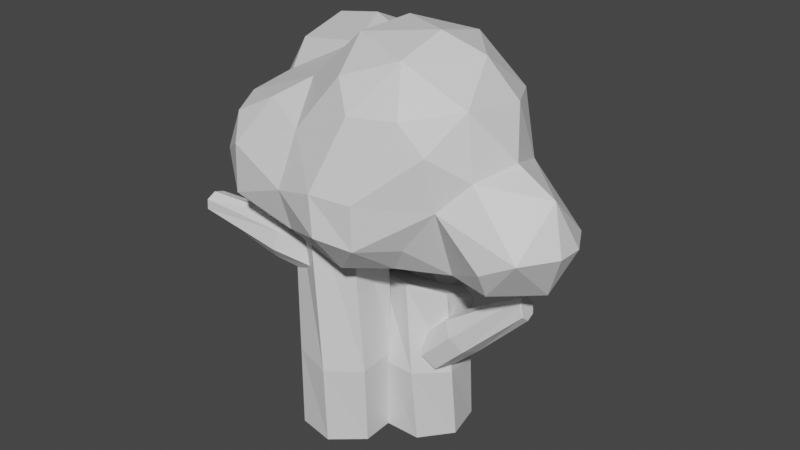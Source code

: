 # Source: Wood.blend  (saved by Blender 2.90.8; exported with 4.5.12 LTS)
import bpy
from mathutils import Matrix  # noqa: F401  (used for matrix-valued properties, if any)

bpy.ops.wm.read_factory_settings(use_empty=True)
scene = bpy.context.scene
scene.name = 'Scene'

# ---- collections
col_collection = bpy.data.collections.new('Collection'); scene.collection.children.link(col_collection)

# ---- materials (node trees are filled in below, after node groups)
mat_x = bpy.data.materials.new('材质')
mat_x.use_transparent_shadow = False
mat_001 = bpy.data.materials.new('材质.001')
mat_001.use_transparent_shadow = False

# ---- material node trees
mat_x.use_nodes = True; mat_x.node_tree.nodes.clear()
_N = mat_x.node_tree.nodes; _L = mat_x.node_tree.links
n0 = _N.new('ShaderNodeBsdfPrincipled'); n0.name = 'Principled BSDF'; n0.location = (10, 300)
n0.distribution = 'GGX'
n0.subsurface_method = 'BURLEY'
n0.inputs[3].default_value = 1.45
n0.inputs[27].default_value = (0.0, 0.0, 0.0, 1.0)
n0.inputs[28].default_value = 1.0
n1 = _N.new('ShaderNodeOutputMaterial'); n1.name = 'Material Output'; n1.location = (300, 300)
_L.new(n0.outputs[0], n1.inputs[0])
n1.is_active_output = True
mat_001.use_nodes = True; mat_001.node_tree.nodes.clear()
_N = mat_001.node_tree.nodes; _L = mat_001.node_tree.links
n0 = _N.new('ShaderNodeBsdfPrincipled'); n0.name = 'Principled BSDF'; n0.location = (10, 300)
n0.distribution = 'GGX'
n0.subsurface_method = 'BURLEY'
n0.inputs[3].default_value = 1.45
n0.inputs[27].default_value = (0.0, 0.0, 0.0, 1.0)
n0.inputs[28].default_value = 1.0
n1 = _N.new('ShaderNodeOutputMaterial'); n1.name = 'Material Output'; n1.location = (300, 300)
_L.new(n0.outputs[0], n1.inputs[0])
n1.is_active_output = True

# ---- world
world_world = bpy.data.worlds.new('World'); scene.world = world_world
world_world.use_nodes = True; world_world.node_tree.nodes.clear()
_N = world_world.node_tree.nodes; _L = world_world.node_tree.links
n0 = _N.new('ShaderNodeOutputWorld'); n0.name = 'World Output'; n0.location = (300, 300)
n1 = _N.new('ShaderNodeBackground'); n1.name = 'Background'; n1.location = (10, 300)
n1.inputs[0].default_value = (0.05088, 0.05088, 0.05088, 1.0)
_L.new(n1.outputs[0], n0.inputs[0])
n0.is_active_output = True
world_world.color = (0.05088, 0.05088, 0.05088)
world_world.use_sun_shadow = False
world_world.sun_shadow_jitter_overblur = 0.0

# ---- meshes
me_005 = bpy.data.meshes.new('柱体.005')
me_005.from_pydata([(-1.063, -0.854, 1.671), (-1.087, -0.8311, 1.668), (-2.79, -1.306, 2.137), (-2.777, -1.293, 2.135), (-1.004, -0.8856, 1.921), (-1.022, -0.8657, 1.94), (-2.791, -1.365, 2.265), (-2.779, -1.357, 2.276), (-0.9374, -1.102, 2.044), (-0.9497, -1.103, 2.075), (-2.814, -1.499, 2.301), (-2.804, -1.504, 2.315), (-0.9135, -1.341, 1.949), (-0.9236, -1.364, 1.971), (-2.842, -1.609, 2.216), (-2.834, -1.625, 2.223), (-0.9501, -1.421, 1.706), (-0.9637, -1.452, 1.706), (-2.853, -1.611, 2.076), (-2.846, -1.627, 2.068), (-1.02, -1.284, 1.5), (-1.04, -1.301, 1.48), (-2.84, -1.504, 1.985), (-2.832, -1.51, 1.969), (-1.07, -1.031, 1.484), (-1.095, -1.025, 1.463), (-2.812, -1.369, 2.012), (-2.801, -1.361, 1.998), (-1.727, -0.9868, 1.846), (-1.645, -1.035, 2.111), (-1.736, -1.167, 1.628), (-1.555, -1.277, 2.226), (-1.496, -1.524, 2.098), (-1.54, -1.595, 1.828), (-1.648, -1.437, 1.619), (-5.96e-08, 0.6265, -1.176), (-5.96e-08, 0.6857, -1.137), (0.1914, 0.5597, 0.9492), (0.2099, 0.5971, 0.892), (0.4898, 0.3906, -1.176), (0.5361, 0.4275, -1.137), (0.5856, 0.2149, 1.095), (0.6413, 0.2197, 1.052), (0.6108, -0.1394, -1.176), (0.6685, -0.1526, -1.137), (0.5387, -0.2862, 1.301), (0.59, -0.3287, 1.277), (0.2718, -0.5645, -1.176), (0.2975, -0.6178, -1.137), (0.08596, -0.5662, 1.411), (0.09447, -0.6351, 1.398), (-0.2718, -0.5645, -1.176), (-0.2975, -0.6178, -1.137), (-0.4316, -0.4143, 1.344), (-0.472, -0.4689, 1.324), (-0.6108, -0.1394, -1.176), (-0.6685, -0.1526, -1.137), (-0.6243, 0.05514, 1.148), (-0.6829, 0.0449, 1.11), (-0.4898, 0.3906, -1.176), (-0.5361, 0.4275, -1.137), (-0.347, 0.4886, 0.9729), (-0.3794, 0.5193, 0.918), (0.05779, 0.5888, -0.05084), (0.5762, 0.2983, -0.02108), (-0.4937, 0.3656, -0.03942), (0.6712, -0.2871, 0.02747), (0.2712, -0.7266, 0.05823), (-0.3225, -0.6892, 0.04805), (-0.663, -0.2031, 0.004588), (-1.28, -0.3625, -1.176), (-1.319, -0.3176, -1.137), (-1.091, -0.2885, 2.598), (-1.102, -0.2481, 2.541), (-0.7548, -0.2224, -1.176), (-0.7438, -0.1643, -1.137), (-0.5677, -0.2934, 2.744), (-0.5286, -0.2534, 2.701), (-0.3178, -0.5458, -1.176), (-0.2654, -0.5182, -1.137), (-0.2769, -0.7041, 2.95), (-0.2103, -0.7029, 2.926), (-0.2981, -1.089, -1.176), (-0.2439, -1.113, -1.137), (-0.438, -1.211, 3.06), (-0.3867, -1.258, 3.047), (-0.7106, -1.443, -1.176), (-0.6954, -1.5, -1.137), (-0.9297, -1.433, 2.992), (-0.9248, -1.501, 2.973), (-1.245, -1.342, -1.176), (-1.28, -1.389, -1.137), (-1.382, -1.203, 2.797), (-1.419, -1.249, 2.759), (-1.498, -0.8606, -1.176), (-1.557, -0.8627, -1.137), (-1.454, -0.6932, 2.622), (-1.498, -0.691, 2.567), (-1.212, -0.3535, 0.2978), (-0.6291, -0.2362, 0.264), (-1.485, -0.882, 0.2892), (-0.1757, -0.6185, 0.2225), (-0.193, -1.213, 0.1399), (-0.6678, -1.571, 0.1394), (-1.243, -1.424, 0.2071), (-0.7245, 0.9744, -1.176), (-0.6855, 1.019, -1.137), (-0.6249, 0.7978, 2.598), (-0.5863, 0.8137, 2.541), (-0.5125, 0.4738, -1.176), (-0.4534, 0.471, -1.137), (-0.5566, 0.2786, 2.744), (-0.5116, 0.2454, 2.701), (-0.7717, -0.004102, -1.176), (-0.7371, -0.0521, -1.137), (-0.9228, -0.06668, 2.95), (-0.9123, -0.1324, 2.926), (-1.307, -0.09943, -1.176), (-1.323, -0.1564, -1.137), (-1.448, 0.02205, 3.06), (-1.487, -0.03534, 3.047), (-1.715, 0.2596, -1.176), (-1.77, 0.2365, -1.137), (-1.736, 0.4779, 2.992), (-1.802, 0.4636, 2.973), (-1.689, 0.8027, -1.176), (-1.741, 0.8309, -1.137), (-1.571, 0.9577, 2.797), (-1.621, 0.9887, 2.759), (-1.248, 1.121, -1.176), (-1.259, 1.179, -1.137), (-1.076, 1.1, 2.622), (-1.08, 1.144, 2.567), (-0.7061, 0.9079, 0.2978), (-0.5086, 0.3474, 0.264), (-1.268, 1.105, 0.2892), (-0.8239, -0.1549, 0.2225), (-1.414, -0.2208, 0.1399), (-1.836, 0.1994, 0.1394), (-1.77, 0.7893, 0.2071), (-1.002, 0.7574, 1.029), (-0.9798, 0.7826, 1.033), (-1.223, 1.865, 2.488), (-1.211, 1.857, 2.477), (-0.9604, 0.5676, 1.199), (-0.9349, 0.5749, 1.219), (-1.24, 1.787, 2.605), (-1.23, 1.772, 2.604), (-1.133, 0.416, 1.315), (-1.124, 0.409, 1.347), (-1.357, 1.769, 2.682), (-1.358, 1.751, 2.688), (-1.39, 0.4168, 1.291), (-1.405, 0.4098, 1.32), (-1.486, 1.823, 2.661), (-1.499, 1.811, 2.665), (-1.537, 0.5693, 1.144), (-1.566, 0.5768, 1.16), (-1.529, 1.909, 2.558), (-1.547, 1.906, 2.553), (-1.464, 0.7588, 0.9853), (-1.486, 0.7841, 0.9856), (-1.454, 1.963, 2.45), (-1.465, 1.964, 2.435), (-1.226, 0.8425, 0.934), (-1.225, 0.8757, 0.9295), (-1.318, 1.943, 2.42), (-1.315, 1.942, 2.401), (-1.049, 1.192, 1.576), (-1.02, 0.9714, 1.75), (-1.284, 1.294, 1.459), (-1.22, 0.8019, 1.853), (-1.496, 0.7908, 1.785), (-1.642, 0.9655, 1.619), (-1.548, 1.19, 1.474), (0.5732, -0.2754, 0.09872), (0.6051, -0.2711, 0.08903), (1.891, -0.2484, 1.39), (1.886, -0.2529, 1.373), (0.5288, -0.5189, 0.171), (0.5565, -0.5377, 0.1682), (1.875, -0.3584, 1.477), (1.869, -0.3735, 1.468), (0.3761, -0.6052, 0.3601), (0.3894, -0.6322, 0.3751), (1.832, -0.3588, 1.612), (1.822, -0.374, 1.616), (0.2301, -0.4693, 0.5235), (0.2295, -0.4834, 0.5539), (1.794, -0.2493, 1.692), (1.781, -0.2539, 1.704), (0.2007, -0.2135, 0.5382), (0.1973, -0.2035, 0.5701), (1.791, -0.1124, 1.659), (1.776, -0.1036, 1.667), (0.3101, -0.03048, 0.3932), (0.317, -0.003127, 0.4113), (1.823, -0.05112, 1.536), (1.812, -0.03645, 1.532), (0.4759, -0.058, 0.1976), (0.4985, -0.03325, 0.1973), (1.868, -0.1117, 1.417), (1.861, -0.1029, 1.401), (1.1, -0.269, 0.5594), (1.029, -0.5298, 0.6404), (1.0, -0.02211, 0.6527), (0.8427, -0.608, 0.8376), (0.6591, -0.4462, 0.9828), (0.638, -0.1648, 0.9852), (0.7902, 0.02399, 0.8386), (1.198, 0.4531, 4.318), (0.5698, 0.2586, 5.001), (1.142, -0.3578, 4.931), (1.403, -1.08, 4.469), (0.5566, -1.301, 4.982), (0.6005, -0.5785, 5.203), (-0.2259, -0.1863, 5.163), (0.1697, 0.5962, 4.781), (0.2344, 1.012, 4.056), (0.398, 1.051, 3.129), (0.9177, 0.7766, 4.095), (0.9784, 0.6944, 3.257), (-0.3902, 1.643, 3.812), (-0.9069, 1.355, 4.111), (-0.642, 0.6611, 4.449), (-1.456, 0.5942, 4.778), (-0.731, 0.3682, 4.656), (-1.409, 1.173, 4.524), (-1.794, 1.552, 3.952), (-1.935, 1.153, 4.485), (-2.223, 1.363, 3.352), (-1.137, 1.63, 3.57), (-1.61, 0.5729, 2.552), (-2.034, 0.4351, 1.926), (-1.741, -0.2348, 2.059), (-1.542, -0.5838, 2.105), (-0.9497, -0.5547, 2.213), (-1.326, 0.4484, 2.513), (-0.8008, -0.1015, 2.244), (-2.0, -0.9307, 2.155), (-1.487, -1.342, 2.092), (-2.031, -1.624, 2.505), (-1.728, -2.008, 2.815), (-1.711, -1.997, 3.528), (-2.028, -1.616, 3.81), (-1.454, -1.519, 4.117), (-2.192, -1.171, 3.939), (-1.03, -1.176, 4.404), (-1.961, -0.6254, 4.159), (-2.221, -0.1014, 4.43), (-1.107, -0.2228, 4.616), (-2.175, 0.6166, 4.651), (-0.3993, -0.9459, 5.073), (-0.7657, -1.797, 3.923), (-0.1921, -1.598, 4.703), (0.1635, -1.874, 4.347), (-0.1612, -2.238, 3.342), (-0.8412, -2.086, 3.14), (-0.08933, -2.266, 2.762), (-0.7863, -1.944, 2.539), (-0.09098, -1.748, 2.118), (-0.1887, -0.8142, 2.019), (-0.7562, -1.405, 2.163), (0.4105, -2.083, 2.656), (0.424, -2.119, 3.313), (0.7876, -1.557, 2.59), (1.229, -1.464, 3.219), (0.8367, -1.713, 4.386), (1.163, -1.612, 3.978), (1.565, -1.172, 3.613), (1.814, -0.5791, 3.759), (1.526, -0.1708, 4.374), (1.581, 0.1463, 3.522), (1.984, 0.2781, 2.768), (1.388, 0.3214, 2.657), (1.945, 0.01527, 2.162), (1.803, -0.6013, 1.877), (1.825, -1.18, 2.151), (1.856, -1.401, 2.545), (2.321, -1.287, 2.782), (2.636, -0.7774, 2.775), (2.624, -0.3531, 2.75), (2.387, -0.5847, 3.423), (2.365, -0.5889, 2.105), (2.387, 0.08379, 2.762), (0.5292, -1.399, 2.179), (1.141, -0.9633, 2.106), (1.31, 0.03188, 2.155), (1.049, -0.3208, 2.227), (1.309, 0.3578, 2.024), (1.319, 0.788, 2.357), (1.117, 0.7715, 1.819), (0.9179, 1.242, 2.169), (0.4305, 1.076, 1.525), (0.934, 1.216, 2.575), (0.2396, 1.182, 1.879), (0.8692, 0.1809, 1.664), (0.2675, -0.03087, 1.747), (0.439, 0.5185, 1.354), (0.09654, 0.1873, 0.9686), (-0.03377, 0.04019, 1.414), (0.3987, 0.9237, 1.011), (-0.2024, 0.3773, 0.5836), (-0.1411, 0.8, 0.5112), (-0.9124, 0.2657, 0.9349), (-0.989, 0.241, 1.444), (-0.4244, -0.05598, 1.29), (-0.8211, 0.308, 1.94), (-0.2011, 0.03359, 1.823), (-1.235, 0.8149, 1.269), (-0.803, 0.782, 0.6234), (-0.1985, 1.173, 0.5806), (-0.8877, 1.308, 0.9249), (-0.2816, 1.539, 1.006), (-0.938, 1.403, 1.403), (-0.2599, 1.59, 1.514), (-0.83, 1.205, 1.827), (-0.207, 1.091, 2.177), (-0.8711, 0.8112, 2.195), (-0.6547, 1.172, 2.429), (-2.343, -0.4964, 3.746), (-2.563, -0.853, 3.11), (-2.349, -1.551, 3.159), (-2.428, -1.103, 2.646), (-3.117, -0.7674, 2.374), (-3.476, -0.1932, 2.371), (-3.261, -0.2476, 3.021), (-2.706, -0.0708, 3.41), (-2.74, 0.4352, 3.342), (-2.673, 0.6344, 3.994), (-3.255, 0.4576, 2.748), (-2.549, 0.8061, 2.993), (-2.818, 0.8126, 2.41), (-3.201, 0.5041, 2.162), (-2.359, 0.7709, 2.193), (-2.21, 0.8556, 2.607), (-3.108, 0.2505, 1.795), (-2.967, -0.2866, 1.655), (-2.544, 0.5017, 1.736), (-2.157, 0.009441, 1.639), (-2.279, -0.4456, 1.691), (-2.3, -0.9208, 2.166), (-2.767, -0.7577, 1.945), (-1.244, 1.332, 2.875), (-0.876, 1.592, 2.911), (-0.5392, 1.824, 3.326), (-0.2233, 1.657, 2.925), (-0.002468, 1.6, 3.541), (0.1696, 1.227, 2.674), (-2.403, 1.225, 3.926), (0.327, -0.4077, 1.93)], [], [(30, 27, 3, 28), (31, 11, 15, 32), (32, 15, 19, 33), (33, 19, 23, 34), (34, 23, 27, 30), (29, 7, 11, 31), (6, 2, 26, 22, 18, 14, 10), (28, 3, 7, 29), (1, 5, 4, 0), (7, 3, 2, 6), (5, 9, 8, 4), (11, 7, 6, 10), (9, 13, 12, 8), (15, 11, 10, 14), (13, 17, 16, 12), (19, 15, 14, 18), (17, 21, 20, 16), (23, 19, 18, 22), (21, 25, 24, 20), (27, 23, 22, 26), (25, 1, 0, 24), (3, 27, 26, 2), (0, 4, 8, 12, 16, 20, 24), (1, 28, 29, 5), (5, 29, 31, 9), (21, 34, 30, 25), (17, 33, 34, 21), (13, 32, 33, 17), (9, 31, 32, 13), (25, 30, 28, 1), (65, 62, 38, 63), (66, 46, 50, 67), (67, 50, 54, 68), (68, 54, 58, 69), (69, 58, 62, 65), (64, 42, 46, 66), (41, 37, 61, 57, 53, 49, 45), (63, 38, 42, 64), (36, 40, 39, 35), (42, 38, 37, 41), (40, 44, 43, 39), (46, 42, 41, 45), (44, 48, 47, 43), (50, 46, 45, 49), (48, 52, 51, 47), (54, 50, 49, 53), (52, 56, 55, 51), (58, 54, 53, 57), (56, 60, 59, 55), (62, 58, 57, 61), (60, 36, 35, 59), (38, 62, 61, 37), (35, 39, 43, 47, 51, 55, 59), (36, 63, 64, 40), (40, 64, 66, 44), (56, 69, 65, 60), (52, 68, 69, 56), (48, 67, 68, 52), (44, 66, 67, 48), (60, 65, 63, 36), (100, 97, 73, 98), (101, 81, 85, 102), (102, 85, 89, 103), (103, 89, 93, 104), (104, 93, 97, 100), (99, 77, 81, 101), (76, 72, 96, 92, 88, 84, 80), (98, 73, 77, 99), (71, 75, 74, 70), (77, 73, 72, 76), (75, 79, 78, 74), (81, 77, 76, 80), (79, 83, 82, 78), (85, 81, 80, 84), (83, 87, 86, 82), (89, 85, 84, 88), (87, 91, 90, 86), (93, 89, 88, 92), (91, 95, 94, 90), (97, 93, 92, 96), (95, 71, 70, 94), (73, 97, 96, 72), (70, 74, 78, 82, 86, 90, 94), (71, 98, 99, 75), (75, 99, 101, 79), (91, 104, 100, 95), (87, 103, 104, 91), (83, 102, 103, 87), (79, 101, 102, 83), (95, 100, 98, 71), (135, 132, 108, 133), (136, 116, 120, 137), (137, 120, 124, 138), (138, 124, 128, 139), (139, 128, 132, 135), (134, 112, 116, 136), (111, 107, 131, 127, 123, 119, 115), (133, 108, 112, 134), (106, 110, 109, 105), (112, 108, 107, 111), (110, 114, 113, 109), (116, 112, 111, 115), (114, 118, 117, 113), (120, 116, 115, 119), (118, 122, 121, 117), (124, 120, 119, 123), (122, 126, 125, 121), (128, 124, 123, 127), (126, 130, 129, 125), (132, 128, 127, 131), (130, 106, 105, 129), (108, 132, 131, 107), (105, 109, 113, 117, 121, 125, 129), (106, 133, 134, 110), (110, 134, 136, 114), (126, 139, 135, 130), (122, 138, 139, 126), (118, 137, 138, 122), (114, 136, 137, 118), (130, 135, 133, 106), (170, 167, 143, 168), (171, 151, 155, 172), (172, 155, 159, 173), (173, 159, 163, 174), (174, 163, 167, 170), (169, 147, 151, 171), (146, 142, 166, 162, 158, 154, 150), (168, 143, 147, 169), (141, 145, 144, 140), (147, 143, 142, 146), (145, 149, 148, 144), (151, 147, 146, 150), (149, 153, 152, 148), (155, 151, 150, 154), (153, 157, 156, 152), (159, 155, 154, 158), (157, 161, 160, 156), (163, 159, 158, 162), (161, 165, 164, 160), (167, 163, 162, 166), (165, 141, 140, 164), (143, 167, 166, 142), (140, 144, 148, 152, 156, 160, 164), (141, 168, 169, 145), (145, 169, 171, 149), (161, 174, 170, 165), (157, 173, 174, 161), (153, 172, 173, 157), (149, 171, 172, 153), (165, 170, 168, 141), (205, 202, 178, 203), (206, 186, 190, 207), (207, 190, 194, 208), (208, 194, 198, 209), (209, 198, 202, 205), (204, 182, 186, 206), (181, 177, 201, 197, 193, 189, 185), (203, 178, 182, 204), (176, 180, 179, 175), (182, 178, 177, 181), (180, 184, 183, 179), (186, 182, 181, 185), (184, 188, 187, 183), (190, 186, 185, 189), (188, 192, 191, 187), (194, 190, 189, 193), (192, 196, 195, 191), (198, 194, 193, 197), (196, 200, 199, 195), (202, 198, 197, 201), (200, 176, 175, 199), (178, 202, 201, 177), (175, 179, 183, 187, 191, 195, 199), (176, 203, 204, 180), (180, 204, 206, 184), (196, 209, 205, 200), (192, 208, 209, 196), (188, 207, 208, 192), (184, 206, 207, 188), (200, 205, 203, 176), (210, 211, 212), (214, 267, 213), (215, 216, 252), (211, 216, 215), (218, 347, 222), (226, 224, 225), (224, 227, 225), (227, 223, 228), (227, 228, 229), (231, 230, 228), (335, 232, 233), (233, 234, 339), (235, 234, 232), (235, 232, 236), (237, 236, 232), (235, 239, 234), (235, 240, 239), (240, 241, 239), (242, 241, 240), (246, 244, 245), (246, 245, 247), (248, 246, 247), (249, 248, 250), (219, 218, 220, 221), (253, 247, 245), (254, 247, 253), (250, 247, 252), (256, 255, 253), (257, 256, 253), (256, 257, 258), (258, 259, 260), (263, 258, 260), (264, 255, 256), (266, 264, 263), (265, 266, 263), (255, 267, 214), (264, 267, 255), (268, 266, 269), (270, 213, 269), (273, 274, 272), (275, 276, 287), (282, 280, 281), (279, 278, 277), (277, 283, 279), (266, 265, 286), (285, 286, 265), (276, 283, 277), (276, 288, 287), (292, 290, 291), (294, 290, 292), (290, 294, 221), (291, 293, 292), (293, 295, 292), (296, 289, 287), (296, 297, 298), (298, 300, 299), (299, 301, 298), (308, 238, 307), (305, 309, 304), (309, 310, 304), (311, 303, 310), (311, 310, 312), (313, 311, 312), (310, 302, 304), (303, 302, 310), (298, 301, 293), (316, 315, 314), (318, 317, 316), (314, 315, 313), (299, 300, 306), (289, 274, 287), (272, 221, 220), (257, 253, 243), (320, 246, 248), (321, 246, 320), (322, 321, 323), (327, 320, 249), (329, 327, 249), (331, 330, 328), (332, 330, 331), (330, 332, 333), (233, 339, 338), (321, 327, 326), (321, 322, 246), (322, 242, 243), (322, 241, 242), (323, 341, 239), (341, 323, 342), (339, 234, 340), (233, 232, 234), (233, 334, 335), (237, 232, 343), (344, 343, 231), (231, 345, 344), (345, 346, 344), (222, 345, 231), (345, 347, 346), (347, 219, 346), (346, 219, 348), (349, 329, 251), (228, 349, 229), (229, 251, 227), (225, 227, 251), (222, 231, 223), (220, 218, 217), (217, 218, 224), (254, 214, 252), (213, 267, 268), (271, 212, 213), (210, 220, 211), (271, 210, 212), (210, 272, 220), (272, 271, 270), (213, 268, 269), (211, 220, 217), (318, 237, 319), (238, 237, 307), (238, 236, 237), (254, 252, 247), (262, 259, 240), (293, 291, 298), (313, 312, 314), (309, 305, 307), (238, 308, 261), (236, 238, 262), (295, 293, 315), (313, 301, 311), (298, 297, 300), (309, 312, 310), (272, 282, 284), (281, 284, 282), (281, 283, 284), (283, 275, 284), (280, 282, 279), (282, 269, 279), (280, 279, 283), (284, 273, 272), (273, 284, 275), (272, 270, 282), (283, 276, 275), (282, 270, 269), (276, 286, 288), (350, 261, 297), (261, 285, 260), (285, 265, 263), (285, 263, 260), (235, 236, 240), (222, 347, 345), (344, 319, 343), (308, 297, 261), (319, 237, 343), (309, 318, 316), (224, 223, 227), (319, 344, 346), (229, 349, 251), (335, 331, 230), (323, 324, 342), (334, 233, 338), (335, 332, 331), (334, 338, 332), (338, 339, 337), (326, 330, 325), (326, 325, 324), (324, 325, 337), (255, 254, 253), (329, 249, 251), (338, 336, 332), (333, 332, 336), (324, 337, 342), (244, 246, 322), (241, 322, 323), (212, 211, 215), (212, 214, 213), (214, 215, 252), (211, 217, 216), (343, 335, 230, 231), (223, 218, 222), (224, 218, 223), (251, 249, 250, 225), (343, 232, 335), (243, 245, 244), (264, 266, 268, 267), (216, 250, 252), (259, 258, 257), (262, 261, 260), (275, 287, 274, 273), (286, 277, 278, 266), (278, 279, 266), (279, 269, 266), (283, 281, 280), (305, 306, 308, 307), (276, 277, 286), (291, 290, 289), (301, 299, 302), (302, 303, 301), (302, 306, 304), (306, 305, 304), (306, 300, 297, 308), (301, 313, 315, 293), (314, 312, 309), (326, 327, 328, 330), (317, 315, 316), (317, 318, 319), (210, 271, 272), (271, 213, 270), (257, 242, 259), (257, 243, 242), (255, 214, 254), (321, 324, 323), (324, 321, 326), (331, 329, 349, 230), (332, 335, 334), (325, 336, 337), (336, 338, 337), (340, 342, 337), (339, 340, 337), (330, 333, 325), (244, 322, 243), (241, 323, 239), (348, 295, 317), (294, 348, 219, 221), (329, 331, 328), (349, 228, 230), (226, 225, 250), (217, 226, 216), (214, 212, 215), (274, 290, 221), (318, 307, 237), (250, 216, 226), (253, 245, 243), (221, 272, 274), (290, 274, 289), (292, 295, 348, 294), (296, 298, 291, 289), (350, 297, 296, 288), (256, 258, 263, 264), (350, 288, 286), (350, 286, 285), (238, 261, 262), (301, 303, 311), (295, 315, 317), (299, 306, 302), (309, 316, 314), (296, 287, 288), (350, 285, 261), (239, 341, 340, 234), (247, 250, 248), (236, 262, 240), (218, 219, 347), (348, 317, 319), (348, 319, 346), (318, 309, 307), (223, 231, 228), (329, 328, 327), (342, 340, 341), (325, 333, 336), (217, 224, 226), (262, 260, 259), (240, 259, 242), (248, 249, 320), (320, 327, 321)])
me_005.polygons.foreach_set('material_index', [1, 1, 1, 1, 1, 1, 1, 1, 1, 1, 1, 1, 1, 1, 1, 1, 1, 1, 1, 1, 1, 1, 1, 1, 1, 1, 1, 1, 1, 1, 1, 1, 1, 1, 1, 1, 1, 1, 1, 1, 1, 1, 1, 1, 1, 1, 1, 1, 1, 1, 1, 1, 1, 1, 1, 1, 1, 1, 1, 1, 1, 1, 1, 1, 1, 1, 1, 1, 1, 1, 1, 1, 1, 1, 1, 1, 1, 1, 1, 1, 1, 1, 1, 1, 1, 1, 1, 1, 1, 1, 1, 1, 1, 1, 1, 1, 1, 1, 1, 1, 1, 1, 1, 1, 1, 1, 1, 1, 1, 1, 1, 1, 1, 1, 1, 1, 1, 1, 1, 1, 1, 1, 1, 1, 1, 1, 1, 1, 1, 1, 1, 1, 1, 1, 1, 1, 1, 1, 1, 1, 1, 1, 1, 1, 1, 1, 1, 1, 1, 1, 1, 1, 1, 1, 1, 1, 1, 1, 1, 1, 1, 1, 1, 1, 1, 1, 1, 1, 1, 1, 1, 1, 1, 1, 1, 1, 1, 1, 1, 1, 0, 0, 0, 0, 0, 0, 0, 0, 0, 0, 0, 0, 0, 0, 0, 0, 0, 0, 0, 0, 0, 0, 0, 0, 0, 0, 0, 0, 0, 0, 0, 0, 0, 0, 0, 0, 0, 0, 0, 0, 0, 0, 0, 0, 0, 0, 0, 0, 0, 0, 0, 0, 0, 0, 0, 0, 0, 0, 0, 0, 0, 0, 0, 0, 0, 0, 0, 0, 0, 0, 0, 0, 0, 0, 0, 0, 0, 0, 0, 0, 0, 0, 0, 0, 0, 0, 0, 0, 0, 0, 0, 0, 0, 0, 0, 0, 0, 0, 0, 0, 0, 0, 0, 0, 0, 0, 0, 0, 0, 0, 0, 0, 0, 0, 0, 0, 0, 0, 0, 0, 0, 0, 0, 0, 0, 0, 0, 0, 0, 0, 0, 0, 0, 0, 0, 0, 0, 0, 0, 0, 0, 0, 0, 0, 0, 0, 0, 0, 0, 0, 0, 0, 0, 0, 0, 0, 0, 0, 0, 0, 0, 0, 0, 0, 0, 0, 0, 0, 0, 0, 0, 0, 0, 0, 0, 0, 0, 0, 0, 0, 0, 0, 0, 0, 0, 0, 0, 0, 0, 0, 0, 0, 0, 0, 0, 0, 0, 0, 0, 0, 0, 0, 0, 0, 0, 0, 0, 0, 0, 0, 0, 0, 0, 0, 0, 0, 0, 0, 0, 0, 0, 0, 0, 0, 0, 0, 0, 0, 0, 0, 0, 0, 0, 0, 0, 0, 0, 0, 0, 0, 0, 0, 0, 0, 0, 0, 0, 0, 0, 0, 0, 0, 0, 0, 0, 0, 0, 0, 0, 0, 0])
_uv = me_005.uv_layers.new(name='UV 贴图')
_uv.uv.foreach_set('vector', [0.1429, 0.75, 0.1429, 0.9918, 2.98e-08, 0.9918, 2.98e-08, 0.75, 0.7143, 0.75, 0.7143, 0.9918, 0.5714, 0.9918, 0.5714, 0.75, 0.5714, 0.75, 0.5714, 0.9918, 0.4286, 0.9918, 0.4286, 0.75, 0.4286, 0.75, 0.4286, 0.9918, 0.2857, 0.9918, 0.2857, 0.75, 0.2857, 0.75, 0.2857, 0.9918, 0.1429, 0.9918, 0.1429, 0.75, 0.8571, 0.75, 0.8571, 0.9918, 0.7143, 0.9918, 0.7143, 0.75, 0.4214, 0.3867, 0.25, 0.4693, 0.07856, 0.3867, 0.03622, 0.2012, 0.1549, 0.05243, 0.3451, 0.05243, 0.4638, 0.2012, 1.0, 0.75, 1.0, 0.9918, 0.8571, 0.9918, 0.8571, 0.75, 1.0, 0.5082, 0.8571, 0.5082, 0.8633, 0.5, 0.9938, 0.5, 0.8571, 0.9918, 1.0, 0.9918, 0.9938, 1.0, 0.8633, 1.0, 0.8571, 0.5082, 0.7143, 0.5082, 0.7205, 0.5, 0.851, 0.5, 0.7143, 0.9918, 0.8571, 0.9918, 0.851, 1.0, 0.7205, 1.0, 0.7143, 0.5082, 0.5714, 0.5082, 0.5776, 0.5, 0.7081, 0.5, 0.5714, 0.9918, 0.7143, 0.9918, 0.7081, 1.0, 0.5776, 1.0, 0.5714, 0.5082, 0.4286, 0.5082, 0.4347, 0.5, 0.5653, 0.5, 0.4286, 0.9918, 0.5714, 0.9918, 0.5653, 1.0, 0.4347, 1.0, 0.4286, 0.5082, 0.2857, 0.5082, 0.2919, 0.5, 0.4224, 0.5, 0.2857, 0.9918, 0.4286, 0.9918, 0.4224, 1.0, 0.2919, 1.0, 0.2857, 0.5082, 0.1429, 0.5082, 0.149, 0.5, 0.2795, 0.5, 0.1429, 0.9918, 0.2857, 0.9918, 0.2795, 1.0, 0.149, 1.0, 0.1429, 0.5082, 2.98e-08, 0.5082, 0.006166, 0.5, 0.1367, 0.5, 2.98e-08, 0.9918, 0.1429, 0.9918, 0.1367, 1.0, 0.006166, 1.0, 0.75, 0.4693, 0.9214, 0.3867, 0.9638, 0.2012, 0.8451, 0.05243, 0.6549, 0.05243, 0.5362, 0.2012, 0.5786, 0.3867, 1.0, 0.5082, 1.0, 0.75, 0.8571, 0.75, 0.8571, 0.5082, 0.8571, 0.5082, 0.8571, 0.75, 0.7143, 0.75, 0.7143, 0.5082, 0.2857, 0.5082, 0.2857, 0.75, 0.1429, 0.75, 0.1429, 0.5082, 0.4286, 0.5082, 0.4286, 0.75, 0.2857, 0.75, 0.2857, 0.5082, 0.5714, 0.5082, 0.5714, 0.75, 0.4286, 0.75, 0.4286, 0.5082, 0.7143, 0.5082, 0.7143, 0.75, 0.5714, 0.75, 0.5714, 0.5082, 0.1429, 0.5082, 0.1429, 0.75, 2.98e-08, 0.75, 2.98e-08, 0.5082, 0.1429, 0.75, 0.1429, 0.9918, 2.98e-08, 0.9918, 2.98e-08, 0.75, 0.7143, 0.75, 0.7143, 0.9918, 0.5714, 0.9918, 0.5714, 0.75, 0.5714, 0.75, 0.5714, 0.9918, 0.4286, 0.9918, 0.4286, 0.75, 0.4286, 0.75, 0.4286, 0.9918, 0.2857, 0.9918, 0.2857, 0.75, 0.2857, 0.75, 0.2857, 0.9918, 0.1429, 0.9918, 0.1429, 0.75, 0.8571, 0.75, 0.8571, 0.9918, 0.7143, 0.9918, 0.7143, 0.75, 0.4214, 0.3867, 0.25, 0.4693, 0.07856, 0.3867, 0.03622, 0.2012, 0.1549, 0.05243, 0.3451, 0.05243, 0.4638, 0.2012, 1.0, 0.75, 1.0, 0.9918, 0.8571, 0.9918, 0.8571, 0.75, 1.0, 0.5082, 0.8571, 0.5082, 0.8633, 0.5, 0.9938, 0.5, 0.8571, 0.9918, 1.0, 0.9918, 0.9938, 1.0, 0.8633, 1.0, 0.8571, 0.5082, 0.7143, 0.5082, 0.7205, 0.5, 0.851, 0.5, 0.7143, 0.9918, 0.8571, 0.9918, 0.851, 1.0, 0.7205, 1.0, 0.7143, 0.5082, 0.5714, 0.5082, 0.5776, 0.5, 0.7081, 0.5, 0.5714, 0.9918, 0.7143, 0.9918, 0.7081, 1.0, 0.5776, 1.0, 0.5714, 0.5082, 0.4286, 0.5082, 0.4347, 0.5, 0.5653, 0.5, 0.4286, 0.9918, 0.5714, 0.9918, 0.5653, 1.0, 0.4347, 1.0, 0.4286, 0.5082, 0.2857, 0.5082, 0.2919, 0.5, 0.4224, 0.5, 0.2857, 0.9918, 0.4286, 0.9918, 0.4224, 1.0, 0.2919, 1.0, 0.2857, 0.5082, 0.1429, 0.5082, 0.149, 0.5, 0.2795, 0.5, 0.1429, 0.9918, 0.2857, 0.9918, 0.2795, 1.0, 0.149, 1.0, 0.1429, 0.5082, 2.98e-08, 0.5082, 0.006166, 0.5, 0.1367, 0.5, 2.98e-08, 0.9918, 0.1429, 0.9918, 0.1367, 1.0, 0.006166, 1.0, 0.75, 0.4693, 0.9214, 0.3867, 0.9638, 0.2012, 0.8451, 0.05243, 0.6549, 0.05243, 0.5362, 0.2012, 0.5786, 0.3867, 1.0, 0.5082, 1.0, 0.75, 0.8571, 0.75, 0.8571, 0.5082, 0.8571, 0.5082, 0.8571, 0.75, 0.7143, 0.75, 0.7143, 0.5082, 0.2857, 0.5082, 0.2857, 0.75, 0.1429, 0.75, 0.1429, 0.5082, 0.4286, 0.5082, 0.4286, 0.75, 0.2857, 0.75, 0.2857, 0.5082, 0.5714, 0.5082, 0.5714, 0.75, 0.4286, 0.75, 0.4286, 0.5082, 0.7143, 0.5082, 0.7143, 0.75, 0.5714, 0.75, 0.5714, 0.5082, 0.1429, 0.5082, 0.1429, 0.75, 2.98e-08, 0.75, 2.98e-08, 0.5082, 0.1429, 0.75, 0.1429, 0.9918, 2.98e-08, 0.9918, 2.98e-08, 0.75, 0.7143, 0.75, 0.7143, 0.9918, 0.5714, 0.9918, 0.5714, 0.75, 0.5714, 0.75, 0.5714, 0.9918, 0.4286, 0.9918, 0.4286, 0.75, 0.4286, 0.75, 0.4286, 0.9918, 0.2857, 0.9918, 0.2857, 0.75, 0.2857, 0.75, 0.2857, 0.9918, 0.1429, 0.9918, 0.1429, 0.75, 0.8571, 0.75, 0.8571, 0.9918, 0.7143, 0.9918, 0.7143, 0.75, 0.4214, 0.3867, 0.25, 0.4693, 0.07856, 0.3867, 0.03622, 0.2012, 0.1549, 0.05243, 0.3451, 0.05243, 0.4638, 0.2012, 1.0, 0.75, 1.0, 0.9918, 0.8571, 0.9918, 0.8571, 0.75, 1.0, 0.5082, 0.8571, 0.5082, 0.8633, 0.5, 0.9938, 0.5, 0.8571, 0.9918, 1.0, 0.9918, 0.9938, 1.0, 0.8633, 1.0, 0.8571, 0.5082, 0.7143, 0.5082, 0.7205, 0.5, 0.851, 0.5, 0.7143, 0.9918, 0.8571, 0.9918, 0.851, 1.0, 0.7205, 1.0, 0.7143, 0.5082, 0.5714, 0.5082, 0.5776, 0.5, 0.7081, 0.5, 0.5714, 0.9918, 0.7143, 0.9918, 0.7081, 1.0, 0.5776, 1.0, 0.5714, 0.5082, 0.4286, 0.5082, 0.4347, 0.5, 0.5653, 0.5, 0.4286, 0.9918, 0.5714, 0.9918, 0.5653, 1.0, 0.4347, 1.0, 0.4286, 0.5082, 0.2857, 0.5082, 0.2919, 0.5, 0.4224, 0.5, 0.2857, 0.9918, 0.4286, 0.9918, 0.4224, 1.0, 0.2919, 1.0, 0.2857, 0.5082, 0.1429, 0.5082, 0.149, 0.5, 0.2795, 0.5, 0.1429, 0.9918, 0.2857, 0.9918, 0.2795, 1.0, 0.149, 1.0, 0.1429, 0.5082, 2.98e-08, 0.5082, 0.006166, 0.5, 0.1367, 0.5, 2.98e-08, 0.9918, 0.1429, 0.9918, 0.1367, 1.0, 0.006166, 1.0, 0.75, 0.4693, 0.9214, 0.3867, 0.9638, 0.2012, 0.8451, 0.05243, 0.6549, 0.05243, 0.5362, 0.2012, 0.5786, 0.3867, 1.0, 0.5082, 1.0, 0.75, 0.8571, 0.75, 0.8571, 0.5082, 0.8571, 0.5082, 0.8571, 0.75, 0.7143, 0.75, 0.7143, 0.5082, 0.2857, 0.5082, 0.2857, 0.75, 0.1429, 0.75, 0.1429, 0.5082, 0.4286, 0.5082, 0.4286, 0.75, 0.2857, 0.75, 0.2857, 0.5082, 0.5714, 0.5082, 0.5714, 0.75, 0.4286, 0.75, 0.4286, 0.5082, 0.7143, 0.5082, 0.7143, 0.75, 0.5714, 0.75, 0.5714, 0.5082, 0.1429, 0.5082, 0.1429, 0.75, 2.98e-08, 0.75, 2.98e-08, 0.5082, 0.1429, 0.75, 0.1429, 0.9918, 2.98e-08, 0.9918, 2.98e-08, 0.75, 0.7143, 0.75, 0.7143, 0.9918, 0.5714, 0.9918, 0.5714, 0.75, 0.5714, 0.75, 0.5714, 0.9918, 0.4286, 0.9918, 0.4286, 0.75, 0.4286, 0.75, 0.4286, 0.9918, 0.2857, 0.9918, 0.2857, 0.75, 0.2857, 0.75, 0.2857, 0.9918, 0.1429, 0.9918, 0.1429, 0.75, 0.8571, 0.75, 0.8571, 0.9918, 0.7143, 0.9918, 0.7143, 0.75, 0.4214, 0.3867, 0.25, 0.4693, 0.07856, 0.3867, 0.03622, 0.2012, 0.1549, 0.05243, 0.3451, 0.05243, 0.4638, 0.2012, 1.0, 0.75, 1.0, 0.9918, 0.8571, 0.9918, 0.8571, 0.75, 1.0, 0.5082, 0.8571, 0.5082, 0.8633, 0.5, 0.9938, 0.5, 0.8571, 0.9918, 1.0, 0.9918, 0.9938, 1.0, 0.8633, 1.0, 0.8571, 0.5082, 0.7143, 0.5082, 0.7205, 0.5, 0.851, 0.5, 0.7143, 0.9918, 0.8571, 0.9918, 0.851, 1.0, 0.7205, 1.0, 0.7143, 0.5082, 0.5714, 0.5082, 0.5776, 0.5, 0.7081, 0.5, 0.5714, 0.9918, 0.7143, 0.9918, 0.7081, 1.0, 0.5776, 1.0, 0.5714, 0.5082, 0.4286, 0.5082, 0.4347, 0.5, 0.5653, 0.5, 0.4286, 0.9918, 0.5714, 0.9918, 0.5653, 1.0, 0.4347, 1.0, 0.4286, 0.5082, 0.2857, 0.5082, 0.2919, 0.5, 0.4224, 0.5, 0.2857, 0.9918, 0.4286, 0.9918, 0.4224, 1.0, 0.2919, 1.0, 0.2857, 0.5082, 0.1429, 0.5082, 0.149, 0.5, 0.2795, 0.5, 0.1429, 0.9918, 0.2857, 0.9918, 0.2795, 1.0, 0.149, 1.0, 0.1429, 0.5082, 2.98e-08, 0.5082, 0.006166, 0.5, 0.1367, 0.5, 2.98e-08, 0.9918, 0.1429, 0.9918, 0.1367, 1.0, 0.006166, 1.0, 0.75, 0.4693, 0.9214, 0.3867, 0.9638, 0.2012, 0.8451, 0.05243, 0.6549, 0.05243, 0.5362, 0.2012, 0.5786, 0.3867, 1.0, 0.5082, 1.0, 0.75, 0.8571, 0.75, 0.8571, 0.5082, 0.8571, 0.5082, 0.8571, 0.75, 0.7143, 0.75, 0.7143, 0.5082, 0.2857, 0.5082, 0.2857, 0.75, 0.1429, 0.75, 0.1429, 0.5082, 0.4286, 0.5082, 0.4286, 0.75, 0.2857, 0.75, 0.2857, 0.5082, 0.5714, 0.5082, 0.5714, 0.75, 0.4286, 0.75, 0.4286, 0.5082, 0.7143, 0.5082, 0.7143, 0.75, 0.5714, 0.75, 0.5714, 0.5082, 0.1429, 0.5082, 0.1429, 0.75, 2.98e-08, 0.75, 2.98e-08, 0.5082, 0.1429, 0.75, 0.1429, 0.9918, 2.98e-08, 0.9918, 2.98e-08, 0.75, 0.7143, 0.75, 0.7143, 0.9918, 0.5714, 0.9918, 0.5714, 0.75, 0.5714, 0.75, 0.5714, 0.9918, 0.4286, 0.9918, 0.4286, 0.75, 0.4286, 0.75, 0.4286, 0.9918, 0.2857, 0.9918, 0.2857, 0.75, 0.2857, 0.75, 0.2857, 0.9918, 0.1429, 0.9918, 0.1429, 0.75, 0.8571, 0.75, 0.8571, 0.9918, 0.7143, 0.9918, 0.7143, 0.75, 0.4214, 0.3867, 0.25, 0.4693, 0.07856, 0.3867, 0.03622, 0.2012, 0.1549, 0.05243, 0.3451, 0.05243, 0.4638, 0.2012, 1.0, 0.75, 1.0, 0.9918, 0.8571, 0.9918, 0.8571, 0.75, 1.0, 0.5082, 0.8571, 0.5082, 0.8633, 0.5, 0.9938, 0.5, 0.8571, 0.9918, 1.0, 0.9918, 0.9938, 1.0, 0.8633, 1.0, 0.8571, 0.5082, 0.7143, 0.5082, 0.7205, 0.5, 0.851, 0.5, 0.7143, 0.9918, 0.8571, 0.9918, 0.851, 1.0, 0.7205, 1.0, 0.7143, 0.5082, 0.5714, 0.5082, 0.5776, 0.5, 0.7081, 0.5, 0.5714, 0.9918, 0.7143, 0.9918, 0.7081, 1.0, 0.5776, 1.0, 0.5714, 0.5082, 0.4286, 0.5082, 0.4347, 0.5, 0.5653, 0.5, 0.4286, 0.9918, 0.5714, 0.9918, 0.5653, 1.0, 0.4347, 1.0, 0.4286, 0.5082, 0.2857, 0.5082, 0.2919, 0.5, 0.4224, 0.5, 0.2857, 0.9918, 0.4286, 0.9918, 0.4224, 1.0, 0.2919, 1.0, 0.2857, 0.5082, 0.1429, 0.5082, 0.149, 0.5, 0.2795, 0.5, 0.1429, 0.9918, 0.2857, 0.9918, 0.2795, 1.0, 0.149, 1.0, 0.1429, 0.5082, 2.98e-08, 0.5082, 0.006166, 0.5, 0.1367, 0.5, 2.98e-08, 0.9918, 0.1429, 0.9918, 0.1367, 1.0, 0.006166, 1.0, 0.75, 0.4693, 0.9214, 0.3867, 0.9638, 0.2012, 0.8451, 0.05243, 0.6549, 0.05243, 0.5362, 0.2012, 0.5786, 0.3867, 1.0, 0.5082, 1.0, 0.75, 0.8571, 0.75, 0.8571, 0.5082, 0.8571, 0.5082, 0.8571, 0.75, 0.7143, 0.75, 0.7143, 0.5082, 0.2857, 0.5082, 0.2857, 0.75, 0.1429, 0.75, 0.1429, 0.5082, 0.4286, 0.5082, 0.4286, 0.75, 0.2857, 0.75, 0.2857, 0.5082, 0.5714, 0.5082, 0.5714, 0.75, 0.4286, 0.75, 0.4286, 0.5082, 0.7143, 0.5082, 0.7143, 0.75, 0.5714, 0.75, 0.5714, 0.5082, 0.1429, 0.5082, 0.1429, 0.75, 2.98e-08, 0.75, 2.98e-08, 0.5082, 0.1429, 0.75, 0.1429, 0.9918, 2.98e-08, 0.9918, 2.98e-08, 0.75, 0.7143, 0.75, 0.7143, 0.9918, 0.5714, 0.9918, 0.5714, 0.75, 0.5714, 0.75, 0.5714, 0.9918, 0.4286, 0.9918, 0.4286, 0.75, 0.4286, 0.75, 0.4286, 0.9918, 0.2857, 0.9918, 0.2857, 0.75, 0.2857, 0.75, 0.2857, 0.9918, 0.1429, 0.9918, 0.1429, 0.75, 0.8571, 0.75, 0.8571, 0.9918, 0.7143, 0.9918, 0.7143, 0.75, 0.4214, 0.3867, 0.25, 0.4693, 0.07856, 0.3867, 0.03622, 0.2012, 0.1549, 0.05243, 0.3451, 0.05243, 0.4638, 0.2012, 1.0, 0.75, 1.0, 0.9918, 0.8571, 0.9918, 0.8571, 0.75, 1.0, 0.5082, 0.8571, 0.5082, 0.8633, 0.5, 0.9938, 0.5, 0.8571, 0.9918, 1.0, 0.9918, 0.9938, 1.0, 0.8633, 1.0, 0.8571, 0.5082, 0.7143, 0.5082, 0.7205, 0.5, 0.851, 0.5, 0.7143, 0.9918, 0.8571, 0.9918, 0.851, 1.0, 0.7205, 1.0, 0.7143, 0.5082, 0.5714, 0.5082, 0.5776, 0.5, 0.7081, 0.5, 0.5714, 0.9918, 0.7143, 0.9918, 0.7081, 1.0, 0.5776, 1.0, 0.5714, 0.5082, 0.4286, 0.5082, 0.4347, 0.5, 0.5653, 0.5, 0.4286, 0.9918, 0.5714, 0.9918, 0.5653, 1.0, 0.4347, 1.0, 0.4286, 0.5082, 0.2857, 0.5082, 0.2919, 0.5, 0.4224, 0.5, 0.2857, 0.9918, 0.4286, 0.9918, 0.4224, 1.0, 0.2919, 1.0, 0.2857, 0.5082, 0.1429, 0.5082, 0.149, 0.5, 0.2795, 0.5, 0.1429, 0.9918, 0.2857, 0.9918, 0.2795, 1.0, 0.149, 1.0, 0.1429, 0.5082, 2.98e-08, 0.5082, 0.006166, 0.5, 0.1367, 0.5, 2.98e-08, 0.9918, 0.1429, 0.9918, 0.1367, 1.0, 0.006166, 1.0, 0.75, 0.4693, 0.9214, 0.3867, 0.9638, 0.2012, 0.8451, 0.05243, 0.6549, 0.05243, 0.5362, 0.2012, 0.5786, 0.3867, 1.0, 0.5082, 1.0, 0.75, 0.8571, 0.75, 0.8571, 0.5082, 0.8571, 0.5082, 0.8571, 0.75, 0.7143, 0.75, 0.7143, 0.5082, 0.2857, 0.5082, 0.2857, 0.75, 0.1429, 0.75, 0.1429, 0.5082, 0.4286, 0.5082, 0.4286, 0.75, 0.2857, 0.75, 0.2857, 0.5082, 0.5714, 0.5082, 0.5714, 0.75, 0.4286, 0.75, 0.4286, 0.5082, 0.7143, 0.5082, 0.7143, 0.75, 0.5714, 0.75, 0.5714, 0.5082, 0.1429, 0.5082, 0.1429, 0.75, 2.98e-08, 0.75, 2.98e-08, 0.5082, 0.0, 0.0, 0.0, 0.0, 0.0, 0.0, 0.0, 0.0, 0.0, 0.0, 0.0, 0.0, 0.0, 0.0, 0.0, 0.0, 0.0, 0.0, 0.0, 0.0, 0.0, 0.0, 0.0, 0.0, 0.0, 0.0, 0.0, 0.0, 0.0, 0.0, 0.0, 0.0, 0.0, 0.0, 0.0, 0.0, 0.0, 0.0, 0.0, 0.0, 0.0, 0.0, 0.0, 0.0, 0.0, 0.0, 0.0, 0.0, 0.0, 0.0, 0.0, 0.0, 0.0, 0.0, 0.0, 0.0, 0.0, 0.0, 0.0, 0.0, 0.0, 0.0, 0.0, 0.0, 0.0, 0.0, 0.0, 0.0, 0.0, 0.0, 0.0, 0.0, 0.0, 0.0, 0.0, 0.0, 0.0, 0.0, 0.0, 0.0, 0.0, 0.0, 0.0, 0.0, 0.0, 0.0, 0.0, 0.0, 0.0, 0.0, 0.0, 0.0, 0.0, 0.0, 0.0, 0.0, 0.0, 0.0, 0.0, 0.0, 0.0, 0.0, 0.0, 0.0, 0.0, 0.0, 0.0, 0.0, 0.0, 0.0, 0.0, 0.0, 0.0, 0.0, 0.0, 0.0, 0.0, 0.0, 0.0, 0.0, 0.0, 0.0, 0.0, 0.0, 0.0, 0.0, 0.0, 0.0, 0.0, 0.0, 0.0, 0.0, 0.0, 0.0, 0.0, 0.0, 0.0, 0.0, 0.0, 0.0, 0.0, 0.0, 0.0, 0.0, 0.0, 0.0, 0.0, 0.0, 0.0, 0.0, 0.0, 0.0, 0.0, 0.0, 0.0, 0.0, 0.0, 0.0, 0.0, 0.0, 0.0, 0.0, 0.0, 0.0, 0.0, 0.0, 0.0, 0.0, 0.0, 0.0, 0.0, 0.0, 0.0, 0.0, 0.0, 0.0, 0.0, 0.0, 0.0, 0.0, 0.0, 0.0, 0.0, 0.0, 0.0, 0.0, 0.0, 0.0, 0.0, 0.0, 0.0, 0.0, 0.0, 0.0, 0.0, 0.0, 0.0, 0.0, 0.0, 0.0, 0.0, 0.0, 0.0, 0.0, 0.0, 0.0, 0.0, 0.0, 0.0, 0.0, 0.0, 0.0, 0.0, 0.0, 0.0, 0.0, 0.0, 0.0, 0.0, 0.0, 0.0, 0.0, 0.0, 0.0, 0.0, 0.0, 0.0, 0.0, 0.0, 0.0, 0.0, 0.0, 0.0, 0.0, 0.0, 0.0, 0.0, 0.0, 0.0, 0.0, 0.0, 0.0, 0.0, 0.0, 0.0, 0.0, 0.0, 0.0, 0.0, 0.0, 0.0, 0.0, 0.0, 0.0, 0.0, 0.0, 0.0, 0.0, 0.0, 0.0, 0.0, 0.0, 0.0, 0.0, 0.0, 0.0, 0.0, 0.0, 0.0, 0.0, 0.0, 0.0, 0.0, 0.0, 0.0, 0.0, 0.0, 0.0, 0.0, 0.0, 0.0, 0.0, 0.0, 0.0, 0.0, 0.0, 0.0, 0.0, 0.0, 0.0, 0.0, 0.0, 0.0, 0.0, 0.0, 0.0, 0.0, 0.0, 0.0, 0.0, 0.0, 0.0, 0.0, 0.0, 0.0, 0.0, 0.0, 0.0, 0.0, 0.0, 0.0, 0.0, 0.0, 0.0, 0.0, 0.0, 0.0, 0.0, 0.0, 0.0, 0.0, 0.0, 0.0, 0.0, 0.0, 0.0, 0.0, 0.0, 0.0, 0.0, 0.0, 0.0, 0.0, 0.0, 0.0, 0.0, 0.0, 0.0, 0.0, 0.0, 0.0, 0.0, 0.0, 0.0, 0.0, 0.0, 0.0, 0.0, 0.0, 0.0, 0.0, 0.0, 0.0, 0.0, 0.0, 0.0, 0.0, 0.0, 0.0, 0.0, 0.0, 0.0, 0.0, 0.0, 0.0, 0.0, 0.0, 0.0, 0.0, 0.0, 0.0, 0.0, 0.0, 0.0, 0.0, 0.0, 0.0, 0.0, 0.0, 0.0, 0.0, 0.0, 0.0, 0.0, 0.0, 0.0, 0.0, 0.0, 0.0, 0.0, 0.0, 0.0, 0.0, 0.0, 0.0, 0.0, 0.0, 0.0, 0.0, 0.0, 0.0, 0.0, 0.0, 0.0, 0.0, 0.0, 0.0, 0.0, 0.0, 0.0, 0.0, 0.0, 0.0, 0.0, 0.0, 0.0, 0.0, 0.0, 0.0, 0.0, 0.0, 0.0, 0.0, 0.0, 0.0, 0.0, 0.0, 0.0, 0.0, 0.0, 0.0, 0.0, 0.0, 0.0, 0.0, 0.0, 0.0, 0.0, 0.0, 0.0, 0.0, 0.0, 0.0, 0.0, 0.0, 0.0, 0.0, 0.0, 0.0, 0.0, 0.0, 0.0, 0.0, 0.0, 0.0, 0.0, 0.0, 0.0, 0.0, 0.0, 0.0, 0.0, 0.0, 0.0, 0.0, 0.0, 0.0, 0.0, 0.0, 0.0, 0.0, 0.0, 0.0, 0.0, 0.0, 0.0, 0.0, 0.0, 0.0, 0.0, 0.0, 0.0, 0.0, 0.0, 0.0, 0.0, 0.0, 0.0, 0.0, 0.0, 0.0, 0.0, 0.0, 0.0, 0.0, 0.0, 0.0, 0.0, 0.0, 0.0, 0.0, 0.0, 0.0, 0.0, 0.0, 0.0, 0.0, 0.0, 0.0, 0.0, 0.0, 0.0, 0.0, 0.0, 0.0, 0.0, 0.0, 0.0, 0.0, 0.0, 0.0, 0.0, 0.0, 0.0, 0.0, 0.0, 0.0, 0.0, 0.0, 0.0, 0.0, 0.0, 0.0, 0.0, 0.0, 0.0, 0.0, 0.0, 0.0, 0.0, 0.0, 0.0, 0.0, 0.0, 0.0, 0.0, 0.0, 0.0, 0.0, 0.0, 0.0, 0.0, 0.0, 0.0, 0.0, 0.0, 0.0, 0.0, 0.0, 0.0, 0.0, 0.0, 0.0, 0.0, 0.0, 0.0, 0.0, 0.0, 0.0, 0.0, 0.0, 0.0, 0.0, 0.0, 0.0, 0.0, 0.0, 0.0, 0.0, 0.0, 0.0, 0.0, 0.0, 0.0, 0.0, 0.0, 0.0, 0.0, 0.0, 0.0, 0.0, 0.0, 0.0, 0.0, 0.0, 0.0, 0.0, 0.0, 0.0, 0.0, 0.0, 0.0, 0.0, 0.0, 0.0, 0.0, 0.0, 0.0, 0.0, 0.0, 0.0, 0.0, 0.0, 0.0, 0.0, 0.0, 0.0, 0.0, 0.0, 0.0, 0.0, 0.0, 0.0, 0.0, 0.0, 0.0, 0.0, 0.0, 0.0, 0.0, 0.0, 0.0, 0.0, 0.0, 0.0, 0.0, 0.0, 0.0, 0.0, 0.0, 0.0, 0.0, 0.0, 0.0, 0.0, 0.0, 0.0, 0.0, 0.0, 0.0, 0.0, 0.0, 0.0, 0.0, 0.0, 0.0, 0.0, 0.0, 0.0, 0.0, 0.0, 0.0, 0.0, 0.0, 0.0, 0.0, 0.0, 0.0, 0.0, 0.0, 0.0, 0.0, 0.0, 0.0, 0.0, 0.0, 0.0, 0.0, 0.0, 0.0, 0.0, 0.0, 0.0, 0.0, 0.0, 0.0, 0.0, 0.0, 0.0, 0.0, 0.0, 0.0, 0.0, 0.0, 0.0, 0.0, 0.0, 0.0, 0.0, 0.0, 0.0, 0.0, 0.0, 0.0, 0.0, 0.0, 0.0, 0.0, 0.0, 0.0, 0.0, 0.0, 0.0, 0.0, 0.0, 0.0, 0.0, 0.0, 0.0, 0.0, 0.0, 0.0, 0.0, 0.0, 0.0, 0.0, 0.0, 0.0, 0.0, 0.0, 0.0, 0.0, 0.0, 0.0, 0.0, 0.0, 0.0, 0.0, 0.0, 0.0, 0.0, 0.0, 0.0, 0.0, 0.0, 0.0, 0.0, 0.0, 0.0, 0.0, 0.0, 0.0, 0.0, 0.0, 0.0, 0.0, 0.0, 0.0, 0.0, 0.0, 0.0, 0.0, 0.0, 0.0, 0.0, 0.0, 0.0, 0.0, 0.0, 0.0, 0.0, 0.0, 0.0, 0.0, 0.0, 0.0, 0.0, 0.0, 0.0, 0.0, 0.0, 0.0, 0.0, 0.0, 0.0, 0.0, 0.0, 0.0, 0.0, 0.0, 0.0, 0.0, 0.0, 0.0, 0.0, 0.0, 0.0, 0.0, 0.0, 0.0, 0.0, 0.0, 0.0, 0.0, 0.0, 0.0, 0.0, 0.0, 0.0, 0.0, 0.0, 0.0, 0.0, 0.0, 0.0, 0.0, 0.0, 0.0, 0.0, 0.0, 0.0, 0.0, 0.0, 0.0, 0.0, 0.0, 0.0, 0.0, 0.0, 0.0, 0.0, 0.0, 0.0, 0.0, 0.0, 0.0, 0.0, 0.0, 0.0, 0.0, 0.0, 0.0, 0.0, 0.0, 0.0, 0.0, 0.0, 0.0, 0.0, 0.0, 0.0, 0.0, 0.0, 0.0, 0.0, 0.0, 0.0, 0.0, 0.0, 0.0, 0.0, 0.0, 0.0, 0.0, 0.0, 0.0, 0.0, 0.0, 0.0, 0.0, 0.0, 0.0, 0.0, 0.0, 0.0, 0.0, 0.0, 0.0, 0.0, 0.0, 0.0, 0.0, 0.0, 0.0, 0.0, 0.0, 0.0, 0.0, 0.0, 0.0, 0.0, 0.0, 0.0, 0.0, 0.0, 0.0, 0.0, 0.0, 0.0, 0.0, 0.0, 0.0, 0.0, 0.0, 0.0, 0.0, 0.0, 0.0, 0.0, 0.0, 0.0, 0.0, 0.0, 0.0, 0.0, 0.0, 0.0, 0.0, 0.0, 0.0, 0.0, 0.0, 0.0, 0.0, 0.0, 0.0, 0.0, 0.0, 0.0, 0.0, 0.0, 0.0, 0.0, 0.0, 0.0, 0.0, 0.0, 0.0, 0.0, 0.0, 0.0, 0.0, 0.0, 0.0, 0.0, 0.0, 0.0, 0.0, 0.0, 0.0, 0.0, 0.0, 0.0, 0.0, 0.0, 0.0, 0.0, 0.0, 0.0, 0.0, 0.0, 0.0, 0.0, 0.0, 0.0, 0.0, 0.0, 0.0, 0.0, 0.0, 0.0, 0.0, 0.0, 0.0, 0.0, 0.0, 0.0, 0.0, 0.0, 0.0, 0.0, 0.0, 0.0, 0.0, 0.0, 0.0, 0.0, 0.0, 0.0, 0.0, 0.0, 0.0, 0.0, 0.0, 0.0, 0.0, 0.0, 0.0, 0.0, 0.0, 0.0, 0.0, 0.0, 0.0, 0.0, 0.0, 0.0, 0.0, 0.0, 0.0, 0.0, 0.0, 0.0, 0.0, 0.0, 0.0, 0.0, 0.0, 0.0, 0.0, 0.0, 0.0, 0.0, 0.0, 0.0, 0.0, 0.0, 0.0, 0.0, 0.0, 0.0, 0.0, 0.0, 0.0, 0.0, 0.0, 0.0, 0.0, 0.0, 0.0, 0.0, 0.0, 0.0, 0.0, 0.0, 0.0, 0.0, 0.0, 0.0, 0.0, 0.0, 0.0, 0.0, 0.0, 0.0, 0.0, 0.0, 0.0, 0.0, 0.0, 0.0, 0.0, 0.0, 0.0, 0.0, 0.0, 0.0, 0.0, 0.0, 0.0, 0.0, 0.0, 0.0, 0.0, 0.0, 0.0, 0.0, 0.0, 0.0, 0.0, 0.0, 0.0, 0.0, 0.0, 0.0, 0.0, 0.0, 0.0, 0.0, 0.0, 0.0, 0.0, 0.0, 0.0, 0.0, 0.0, 0.0, 0.0, 0.0, 0.0, 0.0, 0.0, 0.0, 0.0, 0.0, 0.0, 0.0, 0.0, 0.0, 0.0, 0.0, 0.0, 0.0, 0.0, 0.0, 0.0, 0.0, 0.0, 0.0, 0.0, 0.0, 0.0, 0.0, 0.0, 0.0, 0.0, 0.0, 0.0, 0.0, 0.0, 0.0, 0.0, 0.0, 0.0, 0.0, 0.0, 0.0, 0.0, 0.0, 0.0, 0.0, 0.0, 0.0, 0.0, 0.0, 0.0, 0.0, 0.0, 0.0, 0.0, 0.0, 0.0, 0.0, 0.0, 0.0, 0.0, 0.0, 0.0, 0.0, 0.0, 0.0, 0.0, 0.0, 0.0, 0.0, 0.0, 0.0, 0.0, 0.0, 0.0, 0.0, 0.0, 0.0, 0.0, 0.0, 0.0, 0.0, 0.0, 0.0, 0.0, 0.0, 0.0, 0.0, 0.0, 0.0, 0.0, 0.0, 0.0, 0.0, 0.0, 0.0, 0.0, 0.0, 0.0, 0.0, 0.0, 0.0, 0.0, 0.0, 0.0, 0.0, 0.0, 0.0, 0.0, 0.0, 0.0, 0.0, 0.0, 0.0, 0.0, 0.0, 0.0, 0.0, 0.0, 0.0, 0.0, 0.0, 0.0, 0.0, 0.0, 0.0, 0.0, 0.0, 0.0, 0.0, 0.0, 0.0, 0.0, 0.0, 0.0, 0.0, 0.0, 0.0, 0.0, 0.0, 0.0, 0.0, 0.0, 0.0, 0.0, 0.0, 0.0, 0.0, 0.0, 0.0, 0.0, 0.0, 0.0, 0.0, 0.0, 0.0, 0.0, 0.0, 0.0, 0.0, 0.0, 0.0, 0.0, 0.0, 0.0, 0.0, 0.0, 0.0, 0.0, 0.0, 0.0, 0.0, 0.0, 0.0, 0.0, 0.0, 0.0, 0.0, 0.0, 0.0, 0.0, 0.0, 0.0, 0.0, 0.0, 0.0, 0.0, 0.0, 0.0, 0.0, 0.0, 0.0, 0.0, 0.0, 0.0, 0.0, 0.0, 0.0, 0.0, 0.0, 0.0, 0.0, 0.0, 0.0, 0.0, 0.0, 0.0, 0.0, 0.0, 0.0, 0.0, 0.0, 0.0, 0.0, 0.0, 0.0, 0.0, 0.0, 0.0, 0.0, 0.0, 0.0, 0.0, 0.0, 0.0, 0.0, 0.0, 0.0, 0.0, 0.0, 0.0, 0.0, 0.0, 0.0, 0.0, 0.0, 0.0, 0.0, 0.0, 0.0, 0.0, 0.0, 0.0, 0.0, 0.0, 0.0, 0.0, 0.0, 0.0, 0.0, 0.0, 0.0, 0.0, 0.0, 0.0, 0.0, 0.0, 0.0, 0.0, 0.0, 0.0, 0.0, 0.0, 0.0, 0.0, 0.0, 0.0, 0.0, 0.0, 0.0, 0.0, 0.0, 0.0, 0.0, 0.0, 0.0, 0.0, 0.0, 0.0, 0.0, 0.0, 0.0, 0.0, 0.0, 0.0, 0.0, 0.0, 0.0, 0.0, 0.0, 0.0, 0.0, 0.0, 0.0, 0.0, 0.0, 0.0, 0.0, 0.0, 0.0, 0.0, 0.0, 0.0, 0.0, 0.0, 0.0, 0.0, 0.0, 0.0, 0.0, 0.0, 0.0, 0.0, 0.0, 0.0, 0.0, 0.0, 0.0, 0.0, 0.0, 0.0, 0.0, 0.0, 0.0, 0.0, 0.0, 0.0, 0.0, 0.0, 0.0, 0.0, 0.0, 0.0, 0.0, 0.0, 0.0, 0.0, 0.0, 0.0, 0.0, 0.0, 0.0, 0.0, 0.0, 0.0, 0.0, 0.0, 0.0, 0.0, 0.0, 0.0, 0.0, 0.0, 0.0, 0.0, 0.0, 0.0, 0.0, 0.0, 0.0, 0.0, 0.0, 0.0, 0.0, 0.0, 0.0, 0.0, 0.0, 0.0, 0.0, 0.0, 0.0, 0.0, 0.0, 0.0, 0.0, 0.0, 0.0, 0.0, 0.0, 0.0, 0.0, 0.0, 0.0, 0.0, 0.0, 0.0, 0.0, 0.0, 0.0, 0.0, 0.0, 0.0, 0.0, 0.0, 0.0, 0.0, 0.0, 0.0, 0.0, 0.0, 0.0, 0.0, 0.0, 0.0, 0.0, 0.0, 0.0, 0.0, 0.0, 0.0, 0.0, 0.0, 0.0, 0.0, 0.0, 0.0, 0.0, 0.0, 0.0, 0.0, 0.0, 0.0, 0.0, 0.0, 0.0, 0.0, 0.0, 0.0, 0.0, 0.0, 0.0, 0.0, 0.0, 0.0, 0.0, 0.0, 0.0, 0.0, 0.0, 0.0, 0.0, 0.0, 0.0, 0.0, 0.0, 0.0, 0.0, 0.0, 0.0, 0.0, 0.0, 0.0, 0.0, 0.0, 0.0, 0.0, 0.0, 0.0, 0.0, 0.0, 0.0, 0.0, 0.0, 0.0, 0.0, 0.0, 0.0, 0.0, 0.0, 0.0, 0.0, 0.0, 0.0, 0.0, 0.0, 0.0, 0.0, 0.0, 0.0, 0.0, 0.0, 0.0, 0.0, 0.0, 0.0, 0.0, 0.0, 0.0, 0.0, 0.0, 0.0, 0.0, 0.0, 0.0, 0.0, 0.0, 0.0, 0.0, 0.0, 0.0, 0.0, 0.0, 0.0, 0.0])
me_005.materials.append(mat_x)
me_005.materials.append(mat_001)
me_005.use_remesh_fix_poles = True
me_005.use_remesh_preserve_attributes = False
me_005.use_mirror_vertex_groups = False
me_005.update()

# ---- objects
ob_004 = bpy.data.objects.new('柱体.004', me_005)

# ---- transforms, parenting, visibility, modifiers, constraints
ob_004.location = (0.0, 0.0, 0.0)
ob_004.lineart.crease_threshold = 0.0

# ---- collection membership
col_collection.objects.link(ob_004)

# ---- scene / render settings (as saved in the file)
scene.frame_start = 1; scene.frame_end = 250; scene.frame_set(1)
scene.render.engine = 'BLENDER_EEVEE_NEXT'
scene.cycles.use_denoising = False
scene.cycles.samples = 128
scene.cycles.sampling_pattern = 'TABULATED_SOBOL'
scene.cycles.use_adaptive_sampling = False
scene.cycles.use_light_tree = False
scene.view_settings.view_transform = 'Filmic'
bpy.context.view_layer.update()

# ---- added for rendering (the .blend has no active camera and no usable light): camera, sun
cam_auto = bpy.data.cameras.new('AutoCamera')
cam_auto.lens = 50.0
cam_auto.sensor_width = 36.0
cam_auto.clip_end = 1000.0
ob_auto_camera = bpy.data.objects.new('AutoCamera', cam_auto)
scene.collection.objects.link(ob_auto_camera)
ob_auto_camera.location = (8.64309, -11.0261, 9.26372)
ob_auto_camera.rotation_euler = (1.09748, -7.21219e-08, 0.694738)
scene.camera = ob_auto_camera
light_auto_sun = bpy.data.lights.new('AutoSun', 'SUN')
light_auto_sun.energy = 3.0
light_auto_sun.angle = 0.0523599
ob_auto_sun = bpy.data.objects.new('AutoSun', light_auto_sun)
scene.collection.objects.link(ob_auto_sun)
ob_auto_sun.rotation_euler = (0.872665, 0.174533, 0.523599)
bpy.context.view_layer.update()
